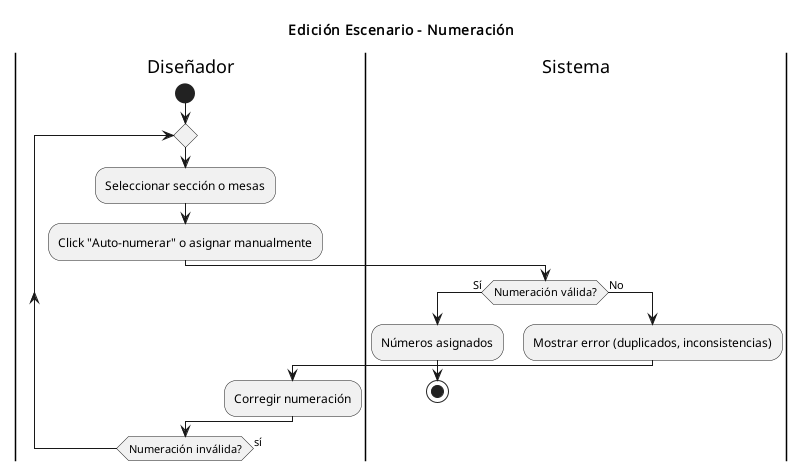

The diagram above was rendered by PlantUML. Its source (embedded in the PNG):
@startuml
title Edición Escenario - Numeración
|Diseñador|
start
repeat
  :Seleccionar sección o mesas;
  :Click "Auto-numerar" o asignar manualmente;

  |Sistema|
  if (Numeración válida?) then (Sí)
    :Números asignados;
    stop
  else (No)
    :Mostrar error (duplicados, inconsistencias);
    |Diseñador|
    :Corregir numeración;
  endif
repeat while (Numeración inválida?) is (sí)
@enduml